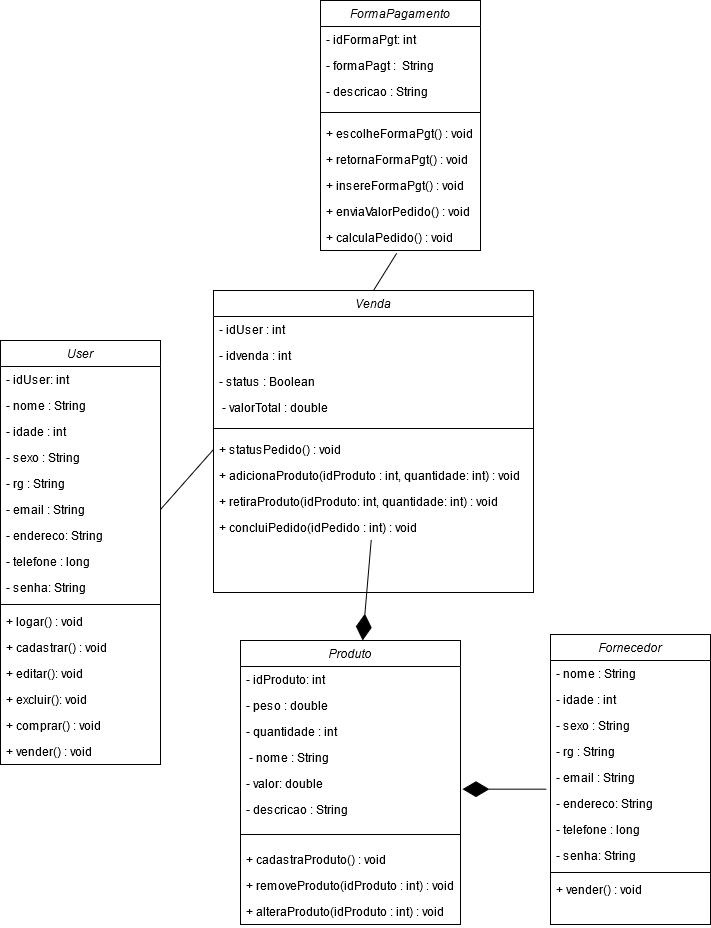

The diagram above was exported from draw.io. Its source (the exported page's mxGraphModel, read from the mxfile embedded in the PNG):
<mxGraphModel dx="1662" dy="1960" grid="1" gridSize="10" guides="1" tooltips="1" connect="1" arrows="1" fold="1" page="1" pageScale="1" pageWidth="827" pageHeight="1169" math="0" shadow="0">
  <root>
    <mxCell id="WIyWlLk6GJQsqaUBKTNV-0" />
    <mxCell id="WIyWlLk6GJQsqaUBKTNV-1" parent="WIyWlLk6GJQsqaUBKTNV-0" />
    <mxCell id="Hy5o7AY8C7tu-KyHoF6c-69" value="Produto" style="swimlane;fontStyle=2;align=center;verticalAlign=top;childLayout=stackLayout;horizontal=1;startSize=26;horizontalStack=0;resizeParent=1;resizeLast=0;collapsible=1;marginBottom=0;rounded=0;shadow=0;strokeWidth=1;" parent="WIyWlLk6GJQsqaUBKTNV-1" vertex="1">
      <mxGeometry x="280" y="550" width="220" height="284" as="geometry">
        <mxRectangle x="220" y="40" width="160" height="26" as="alternateBounds" />
      </mxGeometry>
    </mxCell>
    <mxCell id="9igZpLuLCDoOiHM4_6ED-82" value="- idProduto: int" style="text;align=left;verticalAlign=top;spacingLeft=4;spacingRight=4;overflow=hidden;rotatable=0;points=[[0,0.5],[1,0.5]];portConstraint=eastwest;" parent="Hy5o7AY8C7tu-KyHoF6c-69" vertex="1">
      <mxGeometry y="26" width="220" height="26" as="geometry" />
    </mxCell>
    <mxCell id="9igZpLuLCDoOiHM4_6ED-11" value="- peso : double&#10;" style="text;align=left;verticalAlign=top;spacingLeft=4;spacingRight=4;overflow=hidden;rotatable=0;points=[[0,0.5],[1,0.5]];portConstraint=eastwest;" parent="Hy5o7AY8C7tu-KyHoF6c-69" vertex="1">
      <mxGeometry y="52" width="220" height="26" as="geometry" />
    </mxCell>
    <mxCell id="9igZpLuLCDoOiHM4_6ED-15" value="- quantidade : int" style="text;align=left;verticalAlign=top;spacingLeft=4;spacingRight=4;overflow=hidden;rotatable=0;points=[[0,0.5],[1,0.5]];portConstraint=eastwest;" parent="Hy5o7AY8C7tu-KyHoF6c-69" vertex="1">
      <mxGeometry y="78" width="220" height="26" as="geometry" />
    </mxCell>
    <mxCell id="9igZpLuLCDoOiHM4_6ED-16" value=" - nome : String" style="text;align=left;verticalAlign=top;spacingLeft=4;spacingRight=4;overflow=hidden;rotatable=0;points=[[0,0.5],[1,0.5]];portConstraint=eastwest;" parent="Hy5o7AY8C7tu-KyHoF6c-69" vertex="1">
      <mxGeometry y="104" width="220" height="26" as="geometry" />
    </mxCell>
    <mxCell id="9igZpLuLCDoOiHM4_6ED-17" value="- valor: double" style="text;align=left;verticalAlign=top;spacingLeft=4;spacingRight=4;overflow=hidden;rotatable=0;points=[[0,0.5],[1,0.5]];portConstraint=eastwest;" parent="Hy5o7AY8C7tu-KyHoF6c-69" vertex="1">
      <mxGeometry y="130" width="220" height="26" as="geometry" />
    </mxCell>
    <mxCell id="9igZpLuLCDoOiHM4_6ED-18" value="- descricao : String" style="text;align=left;verticalAlign=top;spacingLeft=4;spacingRight=4;overflow=hidden;rotatable=0;points=[[0,0.5],[1,0.5]];portConstraint=eastwest;" parent="Hy5o7AY8C7tu-KyHoF6c-69" vertex="1">
      <mxGeometry y="156" width="220" height="26" as="geometry" />
    </mxCell>
    <mxCell id="Hy5o7AY8C7tu-KyHoF6c-75" value="" style="line;html=1;strokeWidth=1;align=left;verticalAlign=middle;spacingTop=-1;spacingLeft=3;spacingRight=3;rotatable=0;labelPosition=right;points=[];portConstraint=eastwest;" parent="Hy5o7AY8C7tu-KyHoF6c-69" vertex="1">
      <mxGeometry y="182" width="220" height="24" as="geometry" />
    </mxCell>
    <mxCell id="9igZpLuLCDoOiHM4_6ED-81" value="+ cadastraProduto() : void" style="text;align=left;verticalAlign=top;spacingLeft=4;spacingRight=4;overflow=hidden;rotatable=0;points=[[0,0.5],[1,0.5]];portConstraint=eastwest;" parent="Hy5o7AY8C7tu-KyHoF6c-69" vertex="1">
      <mxGeometry y="206" width="220" height="26" as="geometry" />
    </mxCell>
    <mxCell id="9igZpLuLCDoOiHM4_6ED-83" value="+ removeProduto(idProduto : int) : void&#10;" style="text;align=left;verticalAlign=top;spacingLeft=4;spacingRight=4;overflow=hidden;rotatable=0;points=[[0,0.5],[1,0.5]];portConstraint=eastwest;" parent="Hy5o7AY8C7tu-KyHoF6c-69" vertex="1">
      <mxGeometry y="232" width="220" height="26" as="geometry" />
    </mxCell>
    <mxCell id="9igZpLuLCDoOiHM4_6ED-80" value="+ alteraProduto(idProduto : int) : void&#10;" style="text;align=left;verticalAlign=top;spacingLeft=4;spacingRight=4;overflow=hidden;rotatable=0;points=[[0,0.5],[1,0.5]];portConstraint=eastwest;" parent="Hy5o7AY8C7tu-KyHoF6c-69" vertex="1">
      <mxGeometry y="258" width="220" height="26" as="geometry" />
    </mxCell>
    <mxCell id="Hy5o7AY8C7tu-KyHoF6c-85" value="User" style="swimlane;fontStyle=2;align=center;verticalAlign=top;childLayout=stackLayout;horizontal=1;startSize=26;horizontalStack=0;resizeParent=1;resizeLast=0;collapsible=1;marginBottom=0;rounded=0;shadow=0;strokeWidth=1;" parent="WIyWlLk6GJQsqaUBKTNV-1" vertex="1">
      <mxGeometry x="40" y="250" width="160" height="424" as="geometry">
        <mxRectangle x="220" y="40" width="160" height="26" as="alternateBounds" />
      </mxGeometry>
    </mxCell>
    <mxCell id="9igZpLuLCDoOiHM4_6ED-85" value="- idUser: int" style="text;align=left;verticalAlign=top;spacingLeft=4;spacingRight=4;overflow=hidden;rotatable=0;points=[[0,0.5],[1,0.5]];portConstraint=eastwest;" parent="Hy5o7AY8C7tu-KyHoF6c-85" vertex="1">
      <mxGeometry y="26" width="160" height="26" as="geometry" />
    </mxCell>
    <mxCell id="Hy5o7AY8C7tu-KyHoF6c-86" value="- nome : String" style="text;align=left;verticalAlign=top;spacingLeft=4;spacingRight=4;overflow=hidden;rotatable=0;points=[[0,0.5],[1,0.5]];portConstraint=eastwest;" parent="Hy5o7AY8C7tu-KyHoF6c-85" vertex="1">
      <mxGeometry y="52" width="160" height="26" as="geometry" />
    </mxCell>
    <mxCell id="Hy5o7AY8C7tu-KyHoF6c-87" value="- idade : int" style="text;align=left;verticalAlign=top;spacingLeft=4;spacingRight=4;overflow=hidden;rotatable=0;points=[[0,0.5],[1,0.5]];portConstraint=eastwest;rounded=0;shadow=0;html=0;" parent="Hy5o7AY8C7tu-KyHoF6c-85" vertex="1">
      <mxGeometry y="78" width="160" height="26" as="geometry" />
    </mxCell>
    <mxCell id="Hy5o7AY8C7tu-KyHoF6c-88" value="- sexo : String" style="text;align=left;verticalAlign=top;spacingLeft=4;spacingRight=4;overflow=hidden;rotatable=0;points=[[0,0.5],[1,0.5]];portConstraint=eastwest;rounded=0;shadow=0;html=0;" parent="Hy5o7AY8C7tu-KyHoF6c-85" vertex="1">
      <mxGeometry y="104" width="160" height="26" as="geometry" />
    </mxCell>
    <mxCell id="Hy5o7AY8C7tu-KyHoF6c-89" value="- rg : String" style="text;align=left;verticalAlign=top;spacingLeft=4;spacingRight=4;overflow=hidden;rotatable=0;points=[[0,0.5],[1,0.5]];portConstraint=eastwest;rounded=0;shadow=0;html=0;" parent="Hy5o7AY8C7tu-KyHoF6c-85" vertex="1">
      <mxGeometry y="130" width="160" height="26" as="geometry" />
    </mxCell>
    <mxCell id="Hy5o7AY8C7tu-KyHoF6c-90" value="- email : String" style="text;align=left;verticalAlign=top;spacingLeft=4;spacingRight=4;overflow=hidden;rotatable=0;points=[[0,0.5],[1,0.5]];portConstraint=eastwest;" parent="Hy5o7AY8C7tu-KyHoF6c-85" vertex="1">
      <mxGeometry y="156" width="160" height="26" as="geometry" />
    </mxCell>
    <mxCell id="Hy5o7AY8C7tu-KyHoF6c-91" value="- endereco: String" style="text;align=left;verticalAlign=top;spacingLeft=4;spacingRight=4;overflow=hidden;rotatable=0;points=[[0,0.5],[1,0.5]];portConstraint=eastwest;" parent="Hy5o7AY8C7tu-KyHoF6c-85" vertex="1">
      <mxGeometry y="182" width="160" height="26" as="geometry" />
    </mxCell>
    <mxCell id="Hy5o7AY8C7tu-KyHoF6c-92" value="- telefone : long" style="text;align=left;verticalAlign=top;spacingLeft=4;spacingRight=4;overflow=hidden;rotatable=0;points=[[0,0.5],[1,0.5]];portConstraint=eastwest;" parent="Hy5o7AY8C7tu-KyHoF6c-85" vertex="1">
      <mxGeometry y="208" width="160" height="26" as="geometry" />
    </mxCell>
    <mxCell id="Hy5o7AY8C7tu-KyHoF6c-93" value="- senha: String" style="text;align=left;verticalAlign=top;spacingLeft=4;spacingRight=4;overflow=hidden;rotatable=0;points=[[0,0.5],[1,0.5]];portConstraint=eastwest;" parent="Hy5o7AY8C7tu-KyHoF6c-85" vertex="1">
      <mxGeometry y="234" width="160" height="26" as="geometry" />
    </mxCell>
    <mxCell id="Hy5o7AY8C7tu-KyHoF6c-94" value="" style="line;html=1;strokeWidth=1;align=left;verticalAlign=middle;spacingTop=-1;spacingLeft=3;spacingRight=3;rotatable=0;labelPosition=right;points=[];portConstraint=eastwest;" parent="Hy5o7AY8C7tu-KyHoF6c-85" vertex="1">
      <mxGeometry y="260" width="160" height="8" as="geometry" />
    </mxCell>
    <mxCell id="Hy5o7AY8C7tu-KyHoF6c-95" value="+ logar() : void" style="text;align=left;verticalAlign=top;spacingLeft=4;spacingRight=4;overflow=hidden;rotatable=0;points=[[0,0.5],[1,0.5]];portConstraint=eastwest;" parent="Hy5o7AY8C7tu-KyHoF6c-85" vertex="1">
      <mxGeometry y="268" width="160" height="26" as="geometry" />
    </mxCell>
    <mxCell id="Hy5o7AY8C7tu-KyHoF6c-96" value="+ cadastrar() : void&#10;" style="text;align=left;verticalAlign=top;spacingLeft=4;spacingRight=4;overflow=hidden;rotatable=0;points=[[0,0.5],[1,0.5]];portConstraint=eastwest;" parent="Hy5o7AY8C7tu-KyHoF6c-85" vertex="1">
      <mxGeometry y="294" width="160" height="26" as="geometry" />
    </mxCell>
    <mxCell id="Hy5o7AY8C7tu-KyHoF6c-97" value="+ editar(): void" style="text;align=left;verticalAlign=top;spacingLeft=4;spacingRight=4;overflow=hidden;rotatable=0;points=[[0,0.5],[1,0.5]];portConstraint=eastwest;" parent="Hy5o7AY8C7tu-KyHoF6c-85" vertex="1">
      <mxGeometry y="320" width="160" height="26" as="geometry" />
    </mxCell>
    <mxCell id="Hy5o7AY8C7tu-KyHoF6c-98" value="+ excluir(): void" style="text;align=left;verticalAlign=top;spacingLeft=4;spacingRight=4;overflow=hidden;rotatable=0;points=[[0,0.5],[1,0.5]];portConstraint=eastwest;" parent="Hy5o7AY8C7tu-KyHoF6c-85" vertex="1">
      <mxGeometry y="346" width="160" height="26" as="geometry" />
    </mxCell>
    <mxCell id="acxN6_mhVBmVl9-YYHv6-0" value="+ comprar() : void" style="text;align=left;verticalAlign=top;spacingLeft=4;spacingRight=4;overflow=hidden;rotatable=0;points=[[0,0.5],[1,0.5]];portConstraint=eastwest;" parent="Hy5o7AY8C7tu-KyHoF6c-85" vertex="1">
      <mxGeometry y="372" width="160" height="26" as="geometry" />
    </mxCell>
    <mxCell id="acxN6_mhVBmVl9-YYHv6-1" value="+ vender() : void" style="text;align=left;verticalAlign=top;spacingLeft=4;spacingRight=4;overflow=hidden;rotatable=0;points=[[0,0.5],[1,0.5]];portConstraint=eastwest;" parent="Hy5o7AY8C7tu-KyHoF6c-85" vertex="1">
      <mxGeometry y="398" width="160" height="26" as="geometry" />
    </mxCell>
    <mxCell id="9igZpLuLCDoOiHM4_6ED-0" value="Venda" style="swimlane;fontStyle=2;align=center;verticalAlign=top;childLayout=stackLayout;horizontal=1;startSize=26;horizontalStack=0;resizeParent=1;resizeLast=0;collapsible=1;marginBottom=0;rounded=0;shadow=0;strokeWidth=1;" parent="WIyWlLk6GJQsqaUBKTNV-1" vertex="1">
      <mxGeometry x="253" y="200" width="320" height="302" as="geometry">
        <mxRectangle x="220" y="40" width="160" height="26" as="alternateBounds" />
      </mxGeometry>
    </mxCell>
    <mxCell id="9igZpLuLCDoOiHM4_6ED-1" value="- idUser : int" style="text;align=left;verticalAlign=top;spacingLeft=4;spacingRight=4;overflow=hidden;rotatable=0;points=[[0,0.5],[1,0.5]];portConstraint=eastwest;" parent="9igZpLuLCDoOiHM4_6ED-0" vertex="1">
      <mxGeometry y="26" width="320" height="26" as="geometry" />
    </mxCell>
    <mxCell id="9igZpLuLCDoOiHM4_6ED-95" value="- idvenda : int" style="text;align=left;verticalAlign=top;spacingLeft=4;spacingRight=4;overflow=hidden;rotatable=0;points=[[0,0.5],[1,0.5]];portConstraint=eastwest;" parent="9igZpLuLCDoOiHM4_6ED-0" vertex="1">
      <mxGeometry y="52" width="320" height="26" as="geometry" />
    </mxCell>
    <mxCell id="9igZpLuLCDoOiHM4_6ED-84" value="- status : Boolean" style="text;align=left;verticalAlign=top;spacingLeft=4;spacingRight=4;overflow=hidden;rotatable=0;points=[[0,0.5],[1,0.5]];portConstraint=eastwest;rounded=0;shadow=0;html=0;" parent="9igZpLuLCDoOiHM4_6ED-0" vertex="1">
      <mxGeometry y="78" width="320" height="26" as="geometry" />
    </mxCell>
    <mxCell id="9igZpLuLCDoOiHM4_6ED-20" value=" - valorTotal : double" style="text;align=left;verticalAlign=top;spacingLeft=4;spacingRight=4;overflow=hidden;rotatable=0;points=[[0,0.5],[1,0.5]];portConstraint=eastwest;rounded=0;shadow=0;html=0;" parent="9igZpLuLCDoOiHM4_6ED-0" vertex="1">
      <mxGeometry y="104" width="320" height="26" as="geometry" />
    </mxCell>
    <mxCell id="9igZpLuLCDoOiHM4_6ED-9" value="" style="line;html=1;strokeWidth=1;align=left;verticalAlign=middle;spacingTop=-1;spacingLeft=3;spacingRight=3;rotatable=0;labelPosition=right;points=[];portConstraint=eastwest;" parent="9igZpLuLCDoOiHM4_6ED-0" vertex="1">
      <mxGeometry y="130" width="320" height="16" as="geometry" />
    </mxCell>
    <mxCell id="9igZpLuLCDoOiHM4_6ED-96" value="+ statusPedido() : void" style="text;align=left;verticalAlign=top;spacingLeft=4;spacingRight=4;overflow=hidden;rotatable=0;points=[[0,0.5],[1,0.5]];portConstraint=eastwest;rounded=0;shadow=0;html=0;" parent="9igZpLuLCDoOiHM4_6ED-0" vertex="1">
      <mxGeometry y="146" width="320" height="26" as="geometry" />
    </mxCell>
    <mxCell id="9igZpLuLCDoOiHM4_6ED-24" value="+ adicionaProduto(idProduto : int, quantidade: int) : void&#10; " style="text;align=left;verticalAlign=top;spacingLeft=4;spacingRight=4;overflow=hidden;rotatable=0;points=[[0,0.5],[1,0.5]];portConstraint=eastwest;rounded=0;shadow=0;html=0;" parent="9igZpLuLCDoOiHM4_6ED-0" vertex="1">
      <mxGeometry y="172" width="320" height="26" as="geometry" />
    </mxCell>
    <mxCell id="9igZpLuLCDoOiHM4_6ED-98" value="+ retiraProduto(idProduto: int, quantidade: int) : void&#10; " style="text;align=left;verticalAlign=top;spacingLeft=4;spacingRight=4;overflow=hidden;rotatable=0;points=[[0,0.5],[1,0.5]];portConstraint=eastwest;rounded=0;shadow=0;html=0;" parent="9igZpLuLCDoOiHM4_6ED-0" vertex="1">
      <mxGeometry y="198" width="320" height="26" as="geometry" />
    </mxCell>
    <mxCell id="9igZpLuLCDoOiHM4_6ED-97" value="+ concluiPedido(idPedido : int) : void" style="text;align=left;verticalAlign=top;spacingLeft=4;spacingRight=4;overflow=hidden;rotatable=0;points=[[0,0.5],[1,0.5]];portConstraint=eastwest;rounded=0;shadow=0;html=0;" parent="9igZpLuLCDoOiHM4_6ED-0" vertex="1">
      <mxGeometry y="224" width="320" height="26" as="geometry" />
    </mxCell>
    <mxCell id="9igZpLuLCDoOiHM4_6ED-23" value="" style="endArrow=none;html=1;exitX=1;exitY=0.5;exitDx=0;exitDy=0;entryX=0;entryY=0.5;entryDx=0;entryDy=0;" parent="WIyWlLk6GJQsqaUBKTNV-1" source="Hy5o7AY8C7tu-KyHoF6c-90" target="9igZpLuLCDoOiHM4_6ED-96" edge="1">
      <mxGeometry width="50" height="50" relative="1" as="geometry">
        <mxPoint x="220" y="550" as="sourcePoint" />
        <mxPoint x="270" y="500" as="targetPoint" />
        <Array as="points" />
      </mxGeometry>
    </mxCell>
    <mxCell id="9igZpLuLCDoOiHM4_6ED-43" value="Fornecedor&#10;" style="swimlane;fontStyle=2;align=center;verticalAlign=top;childLayout=stackLayout;horizontal=1;startSize=26;horizontalStack=0;resizeParent=1;resizeLast=0;collapsible=1;marginBottom=0;rounded=0;shadow=0;strokeWidth=1;" parent="WIyWlLk6GJQsqaUBKTNV-1" vertex="1">
      <mxGeometry x="590" y="544" width="160" height="290" as="geometry">
        <mxRectangle x="220" y="40" width="160" height="26" as="alternateBounds" />
      </mxGeometry>
    </mxCell>
    <mxCell id="9igZpLuLCDoOiHM4_6ED-44" value="- nome : String" style="text;align=left;verticalAlign=top;spacingLeft=4;spacingRight=4;overflow=hidden;rotatable=0;points=[[0,0.5],[1,0.5]];portConstraint=eastwest;" parent="9igZpLuLCDoOiHM4_6ED-43" vertex="1">
      <mxGeometry y="26" width="160" height="26" as="geometry" />
    </mxCell>
    <mxCell id="9igZpLuLCDoOiHM4_6ED-45" value="- idade : int" style="text;align=left;verticalAlign=top;spacingLeft=4;spacingRight=4;overflow=hidden;rotatable=0;points=[[0,0.5],[1,0.5]];portConstraint=eastwest;rounded=0;shadow=0;html=0;" parent="9igZpLuLCDoOiHM4_6ED-43" vertex="1">
      <mxGeometry y="52" width="160" height="26" as="geometry" />
    </mxCell>
    <mxCell id="9igZpLuLCDoOiHM4_6ED-46" value="- sexo : String" style="text;align=left;verticalAlign=top;spacingLeft=4;spacingRight=4;overflow=hidden;rotatable=0;points=[[0,0.5],[1,0.5]];portConstraint=eastwest;rounded=0;shadow=0;html=0;" parent="9igZpLuLCDoOiHM4_6ED-43" vertex="1">
      <mxGeometry y="78" width="160" height="26" as="geometry" />
    </mxCell>
    <mxCell id="9igZpLuLCDoOiHM4_6ED-47" value="- rg : String" style="text;align=left;verticalAlign=top;spacingLeft=4;spacingRight=4;overflow=hidden;rotatable=0;points=[[0,0.5],[1,0.5]];portConstraint=eastwest;rounded=0;shadow=0;html=0;" parent="9igZpLuLCDoOiHM4_6ED-43" vertex="1">
      <mxGeometry y="104" width="160" height="26" as="geometry" />
    </mxCell>
    <mxCell id="9igZpLuLCDoOiHM4_6ED-48" value="- email : String" style="text;align=left;verticalAlign=top;spacingLeft=4;spacingRight=4;overflow=hidden;rotatable=0;points=[[0,0.5],[1,0.5]];portConstraint=eastwest;" parent="9igZpLuLCDoOiHM4_6ED-43" vertex="1">
      <mxGeometry y="130" width="160" height="26" as="geometry" />
    </mxCell>
    <mxCell id="9igZpLuLCDoOiHM4_6ED-49" value="- endereco: String" style="text;align=left;verticalAlign=top;spacingLeft=4;spacingRight=4;overflow=hidden;rotatable=0;points=[[0,0.5],[1,0.5]];portConstraint=eastwest;" parent="9igZpLuLCDoOiHM4_6ED-43" vertex="1">
      <mxGeometry y="156" width="160" height="26" as="geometry" />
    </mxCell>
    <mxCell id="9igZpLuLCDoOiHM4_6ED-50" value="- telefone : long" style="text;align=left;verticalAlign=top;spacingLeft=4;spacingRight=4;overflow=hidden;rotatable=0;points=[[0,0.5],[1,0.5]];portConstraint=eastwest;" parent="9igZpLuLCDoOiHM4_6ED-43" vertex="1">
      <mxGeometry y="182" width="160" height="26" as="geometry" />
    </mxCell>
    <mxCell id="9igZpLuLCDoOiHM4_6ED-51" value="- senha: String" style="text;align=left;verticalAlign=top;spacingLeft=4;spacingRight=4;overflow=hidden;rotatable=0;points=[[0,0.5],[1,0.5]];portConstraint=eastwest;" parent="9igZpLuLCDoOiHM4_6ED-43" vertex="1">
      <mxGeometry y="208" width="160" height="26" as="geometry" />
    </mxCell>
    <mxCell id="9igZpLuLCDoOiHM4_6ED-52" value="" style="line;html=1;strokeWidth=1;align=left;verticalAlign=middle;spacingTop=-1;spacingLeft=3;spacingRight=3;rotatable=0;labelPosition=right;points=[];portConstraint=eastwest;" parent="9igZpLuLCDoOiHM4_6ED-43" vertex="1">
      <mxGeometry y="234" width="160" height="8" as="geometry" />
    </mxCell>
    <mxCell id="9igZpLuLCDoOiHM4_6ED-58" value="+ vender() : void" style="text;align=left;verticalAlign=top;spacingLeft=4;spacingRight=4;overflow=hidden;rotatable=0;points=[[0,0.5],[1,0.5]];portConstraint=eastwest;" parent="9igZpLuLCDoOiHM4_6ED-43" vertex="1">
      <mxGeometry y="242" width="160" height="26" as="geometry" />
    </mxCell>
    <mxCell id="9igZpLuLCDoOiHM4_6ED-69" value="FormaPagamento" style="swimlane;fontStyle=2;align=center;verticalAlign=top;childLayout=stackLayout;horizontal=1;startSize=26;horizontalStack=0;resizeParent=1;resizeLast=0;collapsible=1;marginBottom=0;rounded=0;shadow=0;strokeWidth=1;" parent="WIyWlLk6GJQsqaUBKTNV-1" vertex="1">
      <mxGeometry x="360" y="-90" width="160" height="250" as="geometry">
        <mxRectangle x="220" y="40" width="160" height="26" as="alternateBounds" />
      </mxGeometry>
    </mxCell>
    <mxCell id="9igZpLuLCDoOiHM4_6ED-70" value="- idFormaPgt: int" style="text;align=left;verticalAlign=top;spacingLeft=4;spacingRight=4;overflow=hidden;rotatable=0;points=[[0,0.5],[1,0.5]];portConstraint=eastwest;" parent="9igZpLuLCDoOiHM4_6ED-69" vertex="1">
      <mxGeometry y="26" width="160" height="26" as="geometry" />
    </mxCell>
    <mxCell id="9igZpLuLCDoOiHM4_6ED-71" value="- formaPagt :  String" style="text;align=left;verticalAlign=top;spacingLeft=4;spacingRight=4;overflow=hidden;rotatable=0;points=[[0,0.5],[1,0.5]];portConstraint=eastwest;rounded=0;shadow=0;html=0;" parent="9igZpLuLCDoOiHM4_6ED-69" vertex="1">
      <mxGeometry y="52" width="160" height="26" as="geometry" />
    </mxCell>
    <mxCell id="9igZpLuLCDoOiHM4_6ED-72" value="- descricao : String" style="text;align=left;verticalAlign=top;spacingLeft=4;spacingRight=4;overflow=hidden;rotatable=0;points=[[0,0.5],[1,0.5]];portConstraint=eastwest;rounded=0;shadow=0;html=0;" parent="9igZpLuLCDoOiHM4_6ED-69" vertex="1">
      <mxGeometry y="78" width="160" height="26" as="geometry" />
    </mxCell>
    <mxCell id="9igZpLuLCDoOiHM4_6ED-74" value="" style="line;html=1;strokeWidth=1;align=left;verticalAlign=middle;spacingTop=-1;spacingLeft=3;spacingRight=3;rotatable=0;labelPosition=right;points=[];portConstraint=eastwest;" parent="9igZpLuLCDoOiHM4_6ED-69" vertex="1">
      <mxGeometry y="104" width="160" height="16" as="geometry" />
    </mxCell>
    <mxCell id="9igZpLuLCDoOiHM4_6ED-75" value="+ escolheFormaPgt() : void" style="text;align=left;verticalAlign=top;spacingLeft=4;spacingRight=4;overflow=hidden;rotatable=0;points=[[0,0.5],[1,0.5]];portConstraint=eastwest;rounded=0;shadow=0;html=0;" parent="9igZpLuLCDoOiHM4_6ED-69" vertex="1">
      <mxGeometry y="120" width="160" height="26" as="geometry" />
    </mxCell>
    <mxCell id="9igZpLuLCDoOiHM4_6ED-76" value="+ retornaFormaPgt() : void&#10;" style="text;align=left;verticalAlign=top;spacingLeft=4;spacingRight=4;overflow=hidden;rotatable=0;points=[[0,0.5],[1,0.5]];portConstraint=eastwest;rounded=0;shadow=0;html=0;" parent="9igZpLuLCDoOiHM4_6ED-69" vertex="1">
      <mxGeometry y="146" width="160" height="26" as="geometry" />
    </mxCell>
    <mxCell id="9igZpLuLCDoOiHM4_6ED-77" value="+ insereFormaPgt() : void" style="text;align=left;verticalAlign=top;spacingLeft=4;spacingRight=4;overflow=hidden;rotatable=0;points=[[0,0.5],[1,0.5]];portConstraint=eastwest;rounded=0;shadow=0;html=0;" parent="9igZpLuLCDoOiHM4_6ED-69" vertex="1">
      <mxGeometry y="172" width="160" height="26" as="geometry" />
    </mxCell>
    <mxCell id="9igZpLuLCDoOiHM4_6ED-78" value="+ enviaValorPedido() : void" style="text;align=left;verticalAlign=top;spacingLeft=4;spacingRight=4;overflow=hidden;rotatable=0;points=[[0,0.5],[1,0.5]];portConstraint=eastwest;rounded=0;shadow=0;html=0;" parent="9igZpLuLCDoOiHM4_6ED-69" vertex="1">
      <mxGeometry y="198" width="160" height="26" as="geometry" />
    </mxCell>
    <mxCell id="9igZpLuLCDoOiHM4_6ED-79" value="+ calculaPedido() : void" style="text;align=left;verticalAlign=top;spacingLeft=4;spacingRight=4;overflow=hidden;rotatable=0;points=[[0,0.5],[1,0.5]];portConstraint=eastwest;rounded=0;shadow=0;html=0;" parent="9igZpLuLCDoOiHM4_6ED-69" vertex="1">
      <mxGeometry y="224" width="160" height="26" as="geometry" />
    </mxCell>
    <mxCell id="9igZpLuLCDoOiHM4_6ED-100" value="" style="endArrow=none;html=1;exitX=0.5;exitY=0;exitDx=0;exitDy=0;entryX=0.476;entryY=1.109;entryDx=0;entryDy=0;entryPerimeter=0;" parent="WIyWlLk6GJQsqaUBKTNV-1" source="9igZpLuLCDoOiHM4_6ED-0" target="9igZpLuLCDoOiHM4_6ED-79" edge="1">
      <mxGeometry width="50" height="50" relative="1" as="geometry">
        <mxPoint x="510" y="120" as="sourcePoint" />
        <mxPoint x="560" y="70" as="targetPoint" />
        <Array as="points" />
      </mxGeometry>
    </mxCell>
    <mxCell id="9igZpLuLCDoOiHM4_6ED-102" value="" style="endArrow=diamondThin;endFill=1;endSize=24;html=1;exitX=0.493;exitY=0.968;exitDx=0;exitDy=0;exitPerimeter=0;" parent="WIyWlLk6GJQsqaUBKTNV-1" source="9igZpLuLCDoOiHM4_6ED-97" target="Hy5o7AY8C7tu-KyHoF6c-69" edge="1">
      <mxGeometry width="160" relative="1" as="geometry">
        <mxPoint x="460" y="610" as="sourcePoint" />
        <mxPoint x="620" y="610" as="targetPoint" />
      </mxGeometry>
    </mxCell>
    <mxCell id="9igZpLuLCDoOiHM4_6ED-103" value="" style="endArrow=diamondThin;endFill=1;endSize=24;html=1;exitX=-0.024;exitY=-0.051;exitDx=0;exitDy=0;exitPerimeter=0;entryX=1.009;entryY=0.718;entryDx=0;entryDy=0;entryPerimeter=0;" parent="WIyWlLk6GJQsqaUBKTNV-1" source="9igZpLuLCDoOiHM4_6ED-49" target="9igZpLuLCDoOiHM4_6ED-17" edge="1">
      <mxGeometry width="160" relative="1" as="geometry">
        <mxPoint x="460" y="530" as="sourcePoint" />
        <mxPoint x="620" y="530" as="targetPoint" />
      </mxGeometry>
    </mxCell>
  </root>
</mxGraphModel>